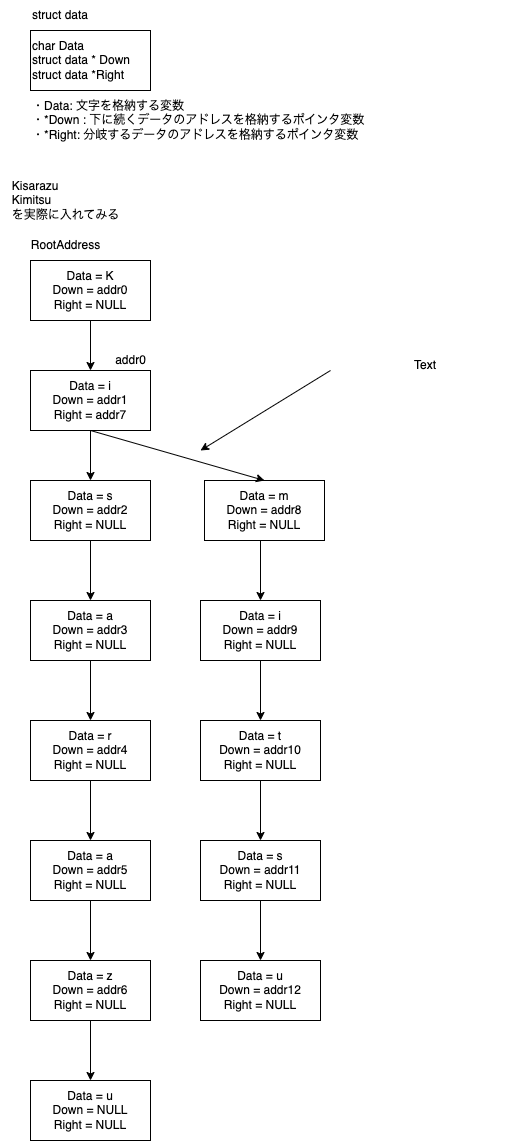

The diagram above was exported from draw.io. Its source (the exported page's mxGraphModel, read from the mxfile embedded in the PNG):
<mxGraphModel dx="558" dy="560" grid="1" gridSize="10" guides="1" tooltips="1" connect="1" arrows="1" fold="1" page="1" pageScale="1" pageWidth="827" pageHeight="1169" math="0" shadow="0">
  <root>
    <mxCell id="0" />
    <mxCell id="1" parent="0" />
    <mxCell id="Rs4-URWU1pLLbPKzD0zU-1" value="" style="rounded=0;whiteSpace=wrap;html=1;fontStyle=4" vertex="1" parent="1">
      <mxGeometry x="180" y="180" width="120" height="60" as="geometry" />
    </mxCell>
    <mxCell id="Rs4-URWU1pLLbPKzD0zU-2" value="struct data" style="text;html=1;align=left;verticalAlign=middle;resizable=0;points=[];autosize=1;strokeColor=none;fillColor=none;" vertex="1" parent="1">
      <mxGeometry x="180" y="150" width="80" height="30" as="geometry" />
    </mxCell>
    <mxCell id="Rs4-URWU1pLLbPKzD0zU-3" value="char Data&lt;br&gt;struct data * Down&lt;br&gt;&lt;div style=&quot;&quot;&gt;&lt;span style=&quot;background-color: initial;&quot;&gt;struct data *Right&lt;/span&gt;&lt;/div&gt;" style="text;html=1;align=left;verticalAlign=middle;resizable=0;points=[];autosize=1;strokeColor=none;fillColor=none;" vertex="1" parent="1">
      <mxGeometry x="180" y="180" width="120" height="60" as="geometry" />
    </mxCell>
    <mxCell id="Rs4-URWU1pLLbPKzD0zU-4" value="・Data: 文字を格納する変数&lt;br&gt;・*Down : 下に続くデータのアドレスを格納するポインタ変数&lt;br&gt;・*Right: 分岐するデータのアドレスを格納するポインタ変数" style="text;html=1;align=left;verticalAlign=middle;resizable=0;points=[];autosize=1;strokeColor=none;fillColor=none;" vertex="1" parent="1">
      <mxGeometry x="180" y="240" width="360" height="60" as="geometry" />
    </mxCell>
    <mxCell id="Rs4-URWU1pLLbPKzD0zU-5" value="&lt;div style=&quot;text-align: left;&quot;&gt;&lt;span style=&quot;background-color: initial;&quot;&gt;Kisarazu&lt;/span&gt;&lt;/div&gt;&lt;div style=&quot;text-align: left;&quot;&gt;&lt;span style=&quot;background-color: initial;&quot;&gt;Kimitsu&lt;/span&gt;&lt;/div&gt;&lt;div style=&quot;text-align: left;&quot;&gt;&lt;span style=&quot;background-color: initial;&quot;&gt;を実際に入れてみる&lt;/span&gt;&lt;/div&gt;" style="text;html=1;align=center;verticalAlign=middle;resizable=0;points=[];autosize=1;strokeColor=none;fillColor=none;" vertex="1" parent="1">
      <mxGeometry x="150" y="320" width="130" height="60" as="geometry" />
    </mxCell>
    <mxCell id="Rs4-URWU1pLLbPKzD0zU-6" value="Data = K&lt;br&gt;Down = addr0&lt;br&gt;Right = NULL" style="rounded=0;whiteSpace=wrap;html=1;" vertex="1" parent="1">
      <mxGeometry x="180" y="410" width="120" height="60" as="geometry" />
    </mxCell>
    <mxCell id="Rs4-URWU1pLLbPKzD0zU-7" value="RootAddress" style="text;html=1;align=center;verticalAlign=middle;resizable=0;points=[];autosize=1;strokeColor=none;fillColor=none;" vertex="1" parent="1">
      <mxGeometry x="170" y="380" width="90" height="30" as="geometry" />
    </mxCell>
    <mxCell id="Rs4-URWU1pLLbPKzD0zU-8" value="" style="endArrow=classic;html=1;rounded=0;exitX=0.5;exitY=1;exitDx=0;exitDy=0;entryX=0.5;entryY=0;entryDx=0;entryDy=0;" edge="1" parent="1" source="Rs4-URWU1pLLbPKzD0zU-6" target="Rs4-URWU1pLLbPKzD0zU-9">
      <mxGeometry width="50" height="50" relative="1" as="geometry">
        <mxPoint x="310" y="490" as="sourcePoint" />
        <mxPoint x="240" y="520" as="targetPoint" />
      </mxGeometry>
    </mxCell>
    <mxCell id="Rs4-URWU1pLLbPKzD0zU-9" value="Data = i&lt;br&gt;Down = addr1&lt;br&gt;Right = addr7" style="rounded=0;whiteSpace=wrap;html=1;" vertex="1" parent="1">
      <mxGeometry x="180" y="520" width="120" height="60" as="geometry" />
    </mxCell>
    <mxCell id="Rs4-URWU1pLLbPKzD0zU-10" value="addr0" style="text;html=1;align=center;verticalAlign=middle;resizable=0;points=[];autosize=1;strokeColor=none;fillColor=none;" vertex="1" parent="1">
      <mxGeometry x="255" y="495" width="50" height="30" as="geometry" />
    </mxCell>
    <mxCell id="Rs4-URWU1pLLbPKzD0zU-11" value="Data = s&lt;br&gt;Down = addr2&lt;br&gt;Right = NULL" style="rounded=0;whiteSpace=wrap;html=1;" vertex="1" parent="1">
      <mxGeometry x="180" y="630" width="120" height="60" as="geometry" />
    </mxCell>
    <mxCell id="Rs4-URWU1pLLbPKzD0zU-12" value="" style="endArrow=classic;html=1;rounded=0;exitX=0.5;exitY=1;exitDx=0;exitDy=0;entryX=0.5;entryY=0;entryDx=0;entryDy=0;" edge="1" parent="1" source="Rs4-URWU1pLLbPKzD0zU-9" target="Rs4-URWU1pLLbPKzD0zU-11">
      <mxGeometry width="50" height="50" relative="1" as="geometry">
        <mxPoint x="320" y="690" as="sourcePoint" />
        <mxPoint x="370" y="640" as="targetPoint" />
      </mxGeometry>
    </mxCell>
    <mxCell id="Rs4-URWU1pLLbPKzD0zU-13" value="Data = a&lt;br&gt;Down = addr3&lt;br&gt;Right = NULL" style="rounded=0;whiteSpace=wrap;html=1;" vertex="1" parent="1">
      <mxGeometry x="180" y="750" width="120" height="60" as="geometry" />
    </mxCell>
    <mxCell id="Rs4-URWU1pLLbPKzD0zU-14" value="" style="endArrow=classic;html=1;rounded=0;exitX=0.5;exitY=1;exitDx=0;exitDy=0;entryX=0.5;entryY=0;entryDx=0;entryDy=0;" edge="1" parent="1" source="Rs4-URWU1pLLbPKzD0zU-11" target="Rs4-URWU1pLLbPKzD0zU-13">
      <mxGeometry width="50" height="50" relative="1" as="geometry">
        <mxPoint x="250" y="860" as="sourcePoint" />
        <mxPoint x="300" y="810" as="targetPoint" />
      </mxGeometry>
    </mxCell>
    <mxCell id="Rs4-URWU1pLLbPKzD0zU-15" value="Data = r&lt;br&gt;Down = addr4&lt;br&gt;Right = NULL" style="rounded=0;whiteSpace=wrap;html=1;" vertex="1" parent="1">
      <mxGeometry x="180" y="870" width="120" height="60" as="geometry" />
    </mxCell>
    <mxCell id="Rs4-URWU1pLLbPKzD0zU-16" value="" style="endArrow=classic;html=1;rounded=0;exitX=0.5;exitY=1;exitDx=0;exitDy=0;entryX=0.5;entryY=0;entryDx=0;entryDy=0;" edge="1" parent="1" target="Rs4-URWU1pLLbPKzD0zU-15">
      <mxGeometry width="50" height="50" relative="1" as="geometry">
        <mxPoint x="240" y="810" as="sourcePoint" />
        <mxPoint x="300" y="930" as="targetPoint" />
      </mxGeometry>
    </mxCell>
    <mxCell id="Rs4-URWU1pLLbPKzD0zU-17" value="Data = a&lt;br&gt;Down = addr5&lt;br&gt;Right = NULL" style="rounded=0;whiteSpace=wrap;html=1;" vertex="1" parent="1">
      <mxGeometry x="180" y="990" width="120" height="60" as="geometry" />
    </mxCell>
    <mxCell id="Rs4-URWU1pLLbPKzD0zU-18" value="" style="endArrow=classic;html=1;rounded=0;exitX=0.5;exitY=1;exitDx=0;exitDy=0;entryX=0.5;entryY=0;entryDx=0;entryDy=0;" edge="1" parent="1" target="Rs4-URWU1pLLbPKzD0zU-17">
      <mxGeometry width="50" height="50" relative="1" as="geometry">
        <mxPoint x="240" y="930" as="sourcePoint" />
        <mxPoint x="300" y="1050" as="targetPoint" />
      </mxGeometry>
    </mxCell>
    <mxCell id="Rs4-URWU1pLLbPKzD0zU-19" value="Data = z&lt;br&gt;Down = addr6&lt;br&gt;Right = NULL" style="rounded=0;whiteSpace=wrap;html=1;" vertex="1" parent="1">
      <mxGeometry x="180" y="1110" width="120" height="60" as="geometry" />
    </mxCell>
    <mxCell id="Rs4-URWU1pLLbPKzD0zU-20" value="" style="endArrow=classic;html=1;rounded=0;exitX=0.5;exitY=1;exitDx=0;exitDy=0;entryX=0.5;entryY=0;entryDx=0;entryDy=0;" edge="1" parent="1" target="Rs4-URWU1pLLbPKzD0zU-19">
      <mxGeometry width="50" height="50" relative="1" as="geometry">
        <mxPoint x="240" y="1050" as="sourcePoint" />
        <mxPoint x="300" y="1170" as="targetPoint" />
      </mxGeometry>
    </mxCell>
    <mxCell id="Rs4-URWU1pLLbPKzD0zU-21" value="Data = u&lt;br&gt;Down = NULL&lt;br&gt;Right = NULL" style="rounded=0;whiteSpace=wrap;html=1;" vertex="1" parent="1">
      <mxGeometry x="180" y="1230" width="120" height="60" as="geometry" />
    </mxCell>
    <mxCell id="Rs4-URWU1pLLbPKzD0zU-22" value="" style="endArrow=classic;html=1;rounded=0;exitX=0.5;exitY=1;exitDx=0;exitDy=0;entryX=0.5;entryY=0;entryDx=0;entryDy=0;" edge="1" parent="1" target="Rs4-URWU1pLLbPKzD0zU-21">
      <mxGeometry width="50" height="50" relative="1" as="geometry">
        <mxPoint x="240" y="1170" as="sourcePoint" />
        <mxPoint x="300" y="1290" as="targetPoint" />
      </mxGeometry>
    </mxCell>
    <mxCell id="Rs4-URWU1pLLbPKzD0zU-23" value="Data = m&lt;br&gt;Down = addr8&lt;br&gt;Right = NULL" style="rounded=0;whiteSpace=wrap;html=1;" vertex="1" parent="1">
      <mxGeometry x="354" y="630" width="120" height="60" as="geometry" />
    </mxCell>
    <mxCell id="Rs4-URWU1pLLbPKzD0zU-24" value="" style="endArrow=classic;html=1;rounded=0;entryX=0.5;entryY=0;entryDx=0;entryDy=0;" edge="1" parent="1" target="Rs4-URWU1pLLbPKzD0zU-23">
      <mxGeometry width="50" height="50" relative="1" as="geometry">
        <mxPoint x="240" y="580" as="sourcePoint" />
        <mxPoint x="610" y="690" as="targetPoint" />
      </mxGeometry>
    </mxCell>
    <mxCell id="Rs4-URWU1pLLbPKzD0zU-25" value="Data = i&lt;br&gt;Down = addr9&lt;br&gt;Right = NULL" style="rounded=0;whiteSpace=wrap;html=1;" vertex="1" parent="1">
      <mxGeometry x="350" y="750" width="120" height="60" as="geometry" />
    </mxCell>
    <mxCell id="Rs4-URWU1pLLbPKzD0zU-26" value="" style="endArrow=classic;html=1;rounded=0;exitX=0.5;exitY=1;exitDx=0;exitDy=0;entryX=0.5;entryY=0;entryDx=0;entryDy=0;" edge="1" parent="1" target="Rs4-URWU1pLLbPKzD0zU-25">
      <mxGeometry width="50" height="50" relative="1" as="geometry">
        <mxPoint x="410" y="690" as="sourcePoint" />
        <mxPoint x="470" y="810" as="targetPoint" />
      </mxGeometry>
    </mxCell>
    <mxCell id="Rs4-URWU1pLLbPKzD0zU-27" value="Data = t&lt;br&gt;Down = addr10&lt;br&gt;Right = NULL" style="rounded=0;whiteSpace=wrap;html=1;" vertex="1" parent="1">
      <mxGeometry x="350" y="870" width="120" height="60" as="geometry" />
    </mxCell>
    <mxCell id="Rs4-URWU1pLLbPKzD0zU-28" value="" style="endArrow=classic;html=1;rounded=0;exitX=0.5;exitY=1;exitDx=0;exitDy=0;entryX=0.5;entryY=0;entryDx=0;entryDy=0;" edge="1" parent="1" target="Rs4-URWU1pLLbPKzD0zU-27">
      <mxGeometry width="50" height="50" relative="1" as="geometry">
        <mxPoint x="410" y="810" as="sourcePoint" />
        <mxPoint x="470" y="930" as="targetPoint" />
      </mxGeometry>
    </mxCell>
    <mxCell id="Rs4-URWU1pLLbPKzD0zU-29" value="Data = s&lt;br&gt;Down = addr11&lt;br&gt;Right = NULL" style="rounded=0;whiteSpace=wrap;html=1;" vertex="1" parent="1">
      <mxGeometry x="350" y="990" width="120" height="60" as="geometry" />
    </mxCell>
    <mxCell id="Rs4-URWU1pLLbPKzD0zU-30" value="" style="endArrow=classic;html=1;rounded=0;exitX=0.5;exitY=1;exitDx=0;exitDy=0;entryX=0.5;entryY=0;entryDx=0;entryDy=0;" edge="1" parent="1" target="Rs4-URWU1pLLbPKzD0zU-29">
      <mxGeometry width="50" height="50" relative="1" as="geometry">
        <mxPoint x="410" y="930" as="sourcePoint" />
        <mxPoint x="470" y="1050" as="targetPoint" />
      </mxGeometry>
    </mxCell>
    <mxCell id="Rs4-URWU1pLLbPKzD0zU-31" value="Data = u&lt;br&gt;Down = addr12&lt;br&gt;Right = NULL" style="rounded=0;whiteSpace=wrap;html=1;" vertex="1" parent="1">
      <mxGeometry x="350" y="1110" width="120" height="60" as="geometry" />
    </mxCell>
    <mxCell id="Rs4-URWU1pLLbPKzD0zU-32" value="" style="endArrow=classic;html=1;rounded=0;exitX=0.5;exitY=1;exitDx=0;exitDy=0;entryX=0.5;entryY=0;entryDx=0;entryDy=0;" edge="1" parent="1" target="Rs4-URWU1pLLbPKzD0zU-31">
      <mxGeometry width="50" height="50" relative="1" as="geometry">
        <mxPoint x="410" y="1050" as="sourcePoint" />
        <mxPoint x="470" y="1170" as="targetPoint" />
      </mxGeometry>
    </mxCell>
    <mxCell id="Rs4-URWU1pLLbPKzD0zU-33" value="" style="endArrow=classic;html=1;rounded=0;" edge="1" parent="1">
      <mxGeometry width="50" height="50" relative="1" as="geometry">
        <mxPoint x="480" y="520" as="sourcePoint" />
        <mxPoint x="350" y="600" as="targetPoint" />
      </mxGeometry>
    </mxCell>
    <mxCell id="Rs4-URWU1pLLbPKzD0zU-35" value="Text" style="text;html=1;strokeColor=none;fillColor=none;align=center;verticalAlign=middle;whiteSpace=wrap;rounded=0;" vertex="1" parent="1">
      <mxGeometry x="490" y="500" width="170" height="30" as="geometry" />
    </mxCell>
  </root>
</mxGraphModel>